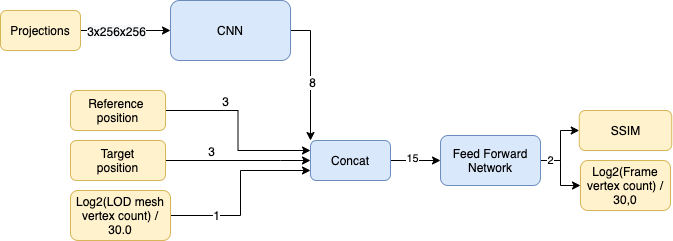

The diagram above was exported from draw.io. Its source (the exported page's mxGraphModel, read from the mxfile embedded in the PNG):
<mxGraphModel dx="946" dy="589" grid="1" gridSize="10" guides="1" tooltips="1" connect="1" arrows="1" fold="1" page="1" pageScale="1" pageWidth="827" pageHeight="1169" math="0" shadow="0">
  <root>
    <mxCell id="0" />
    <mxCell id="1" parent="0" />
    <mxCell id="sXaKVpTQY3jCXuHYoQcp-11" style="edgeStyle=orthogonalEdgeStyle;rounded=0;orthogonalLoop=1;jettySize=auto;html=1;entryX=0;entryY=0;entryDx=0;entryDy=0;" parent="1" source="sXaKVpTQY3jCXuHYoQcp-1" target="sXaKVpTQY3jCXuHYoQcp-2" edge="1">
      <mxGeometry relative="1" as="geometry" />
    </mxCell>
    <mxCell id="sXaKVpTQY3jCXuHYoQcp-14" value="&lt;font style=&quot;font-size: 12px&quot;&gt;8&lt;/font&gt;" style="edgeLabel;html=1;align=center;verticalAlign=middle;resizable=0;points=[];" parent="sXaKVpTQY3jCXuHYoQcp-11" vertex="1" connectable="0">
      <mxGeometry x="0.0889" y="1" relative="1" as="geometry">
        <mxPoint as="offset" />
      </mxGeometry>
    </mxCell>
    <mxCell id="sXaKVpTQY3jCXuHYoQcp-1" value="CNN" style="rounded=1;whiteSpace=wrap;html=1;fillColor=#dae8fc;strokeColor=#6c8ebf;" parent="1" vertex="1">
      <mxGeometry x="310" y="300" width="120" height="60" as="geometry" />
    </mxCell>
    <mxCell id="sXaKVpTQY3jCXuHYoQcp-19" style="edgeStyle=orthogonalEdgeStyle;rounded=0;orthogonalLoop=1;jettySize=auto;html=1;" parent="1" source="sXaKVpTQY3jCXuHYoQcp-2" target="sXaKVpTQY3jCXuHYoQcp-18" edge="1">
      <mxGeometry relative="1" as="geometry" />
    </mxCell>
    <mxCell id="sXaKVpTQY3jCXuHYoQcp-21" value="15" style="edgeLabel;html=1;align=center;verticalAlign=middle;resizable=0;points=[];" parent="sXaKVpTQY3jCXuHYoQcp-19" vertex="1" connectable="0">
      <mxGeometry x="-0.1701" y="3" relative="1" as="geometry">
        <mxPoint as="offset" />
      </mxGeometry>
    </mxCell>
    <mxCell id="sXaKVpTQY3jCXuHYoQcp-2" value="Concat" style="rounded=1;whiteSpace=wrap;html=1;fillColor=#dae8fc;strokeColor=#6c8ebf;" parent="1" vertex="1">
      <mxGeometry x="450" y="440" width="80" height="40" as="geometry" />
    </mxCell>
    <mxCell id="sXaKVpTQY3jCXuHYoQcp-5" style="edgeStyle=orthogonalEdgeStyle;rounded=0;orthogonalLoop=1;jettySize=auto;html=1;entryX=0;entryY=0.5;entryDx=0;entryDy=0;" parent="1" source="sXaKVpTQY3jCXuHYoQcp-4" target="sXaKVpTQY3jCXuHYoQcp-1" edge="1">
      <mxGeometry relative="1" as="geometry" />
    </mxCell>
    <mxCell id="sXaKVpTQY3jCXuHYoQcp-6" value="&lt;span style=&quot;font-size: 12px ; background-color: rgb(248 , 249 , 250)&quot;&gt;3x256x256&lt;/span&gt;" style="edgeLabel;html=1;align=center;verticalAlign=middle;resizable=0;points=[];" parent="sXaKVpTQY3jCXuHYoQcp-5" vertex="1" connectable="0">
      <mxGeometry x="-0.2182" relative="1" as="geometry">
        <mxPoint as="offset" />
      </mxGeometry>
    </mxCell>
    <mxCell id="sXaKVpTQY3jCXuHYoQcp-4" value="Projections&lt;br&gt;" style="rounded=1;whiteSpace=wrap;html=1;fillColor=#fff2cc;strokeColor=#d6b656;" parent="1" vertex="1">
      <mxGeometry x="140" y="310" width="80" height="40" as="geometry" />
    </mxCell>
    <mxCell id="sXaKVpTQY3jCXuHYoQcp-10" style="edgeStyle=orthogonalEdgeStyle;rounded=0;orthogonalLoop=1;jettySize=auto;html=1;entryX=0;entryY=0.25;entryDx=0;entryDy=0;" parent="1" source="sXaKVpTQY3jCXuHYoQcp-7" target="sXaKVpTQY3jCXuHYoQcp-2" edge="1">
      <mxGeometry relative="1" as="geometry">
        <mxPoint x="370" y="410" as="targetPoint" />
      </mxGeometry>
    </mxCell>
    <mxCell id="sXaKVpTQY3jCXuHYoQcp-15" value="&lt;font style=&quot;font-size: 12px&quot;&gt;3&lt;/font&gt;" style="edgeLabel;html=1;align=center;verticalAlign=middle;resizable=0;points=[];" parent="sXaKVpTQY3jCXuHYoQcp-10" vertex="1" connectable="0">
      <mxGeometry x="-0.6222" y="3" relative="1" as="geometry">
        <mxPoint x="24" y="-7" as="offset" />
      </mxGeometry>
    </mxCell>
    <mxCell id="sXaKVpTQY3jCXuHYoQcp-7" value="Reference &lt;br&gt;position" style="rounded=1;whiteSpace=wrap;html=1;fillColor=#fff2cc;strokeColor=#d6b656;" parent="1" vertex="1">
      <mxGeometry x="210" y="390" width="95" height="40" as="geometry" />
    </mxCell>
    <mxCell id="sXaKVpTQY3jCXuHYoQcp-12" style="edgeStyle=orthogonalEdgeStyle;rounded=0;orthogonalLoop=1;jettySize=auto;html=1;entryX=0;entryY=0.5;entryDx=0;entryDy=0;" parent="1" source="sXaKVpTQY3jCXuHYoQcp-8" target="sXaKVpTQY3jCXuHYoQcp-2" edge="1">
      <mxGeometry relative="1" as="geometry">
        <Array as="points">
          <mxPoint x="420" y="460" />
          <mxPoint x="420" y="460" />
        </Array>
      </mxGeometry>
    </mxCell>
    <mxCell id="sXaKVpTQY3jCXuHYoQcp-16" value="&lt;font style=&quot;font-size: 12px&quot;&gt;3&lt;/font&gt;" style="edgeLabel;html=1;align=center;verticalAlign=middle;resizable=0;points=[];" parent="sXaKVpTQY3jCXuHYoQcp-12" vertex="1" connectable="0">
      <mxGeometry x="-0.5615" y="1" relative="1" as="geometry">
        <mxPoint x="13" y="-9" as="offset" />
      </mxGeometry>
    </mxCell>
    <mxCell id="sXaKVpTQY3jCXuHYoQcp-8" value="Target&lt;br&gt;position" style="rounded=1;whiteSpace=wrap;html=1;fillColor=#fff2cc;strokeColor=#d6b656;" parent="1" vertex="1">
      <mxGeometry x="210" y="440" width="95" height="40" as="geometry" />
    </mxCell>
    <mxCell id="sXaKVpTQY3jCXuHYoQcp-13" style="edgeStyle=orthogonalEdgeStyle;rounded=0;orthogonalLoop=1;jettySize=auto;html=1;entryX=0;entryY=0.75;entryDx=0;entryDy=0;" parent="1" source="sXaKVpTQY3jCXuHYoQcp-9" target="sXaKVpTQY3jCXuHYoQcp-2" edge="1">
      <mxGeometry relative="1" as="geometry">
        <mxPoint x="420" y="520" as="targetPoint" />
      </mxGeometry>
    </mxCell>
    <mxCell id="sXaKVpTQY3jCXuHYoQcp-17" value="&lt;font style=&quot;font-size: 12px&quot;&gt;1&lt;/font&gt;" style="edgeLabel;html=1;align=center;verticalAlign=middle;resizable=0;points=[];" parent="sXaKVpTQY3jCXuHYoQcp-13" vertex="1" connectable="0">
      <mxGeometry x="-0.5097" y="1" relative="1" as="geometry">
        <mxPoint as="offset" />
      </mxGeometry>
    </mxCell>
    <mxCell id="sXaKVpTQY3jCXuHYoQcp-9" value="Log2(LOD mesh&lt;br&gt;vertex count) / 30.0" style="rounded=1;whiteSpace=wrap;html=1;fillColor=#fff2cc;strokeColor=#d6b656;" parent="1" vertex="1">
      <mxGeometry x="210" y="490" width="100" height="50" as="geometry" />
    </mxCell>
    <mxCell id="sXaKVpTQY3jCXuHYoQcp-24" style="edgeStyle=orthogonalEdgeStyle;rounded=0;orthogonalLoop=1;jettySize=auto;html=1;" parent="1" source="sXaKVpTQY3jCXuHYoQcp-18" target="sXaKVpTQY3jCXuHYoQcp-22" edge="1">
      <mxGeometry relative="1" as="geometry" />
    </mxCell>
    <mxCell id="sXaKVpTQY3jCXuHYoQcp-25" style="edgeStyle=orthogonalEdgeStyle;rounded=0;orthogonalLoop=1;jettySize=auto;html=1;" parent="1" source="sXaKVpTQY3jCXuHYoQcp-18" target="sXaKVpTQY3jCXuHYoQcp-23" edge="1">
      <mxGeometry relative="1" as="geometry" />
    </mxCell>
    <mxCell id="sXaKVpTQY3jCXuHYoQcp-26" value="2" style="edgeLabel;html=1;align=center;verticalAlign=middle;resizable=0;points=[];" parent="sXaKVpTQY3jCXuHYoQcp-25" vertex="1" connectable="0">
      <mxGeometry x="-0.7116" y="1" relative="1" as="geometry">
        <mxPoint as="offset" />
      </mxGeometry>
    </mxCell>
    <mxCell id="sXaKVpTQY3jCXuHYoQcp-18" value="Feed Forward&lt;br&gt;Network" style="rounded=1;whiteSpace=wrap;html=1;fillColor=#dae8fc;strokeColor=#6c8ebf;" parent="1" vertex="1">
      <mxGeometry x="580" y="435" width="100" height="50" as="geometry" />
    </mxCell>
    <mxCell id="sXaKVpTQY3jCXuHYoQcp-22" value="SSIM" style="rounded=1;whiteSpace=wrap;html=1;fillColor=#fff2cc;strokeColor=#d6b656;" parent="1" vertex="1">
      <mxGeometry x="718.75" y="410" width="92.5" height="40" as="geometry" />
    </mxCell>
    <mxCell id="sXaKVpTQY3jCXuHYoQcp-23" value="Log2(Frame vertex count) / 30,0" style="rounded=1;whiteSpace=wrap;html=1;fillColor=#fff2cc;strokeColor=#d6b656;" parent="1" vertex="1">
      <mxGeometry x="720" y="460" width="90" height="50" as="geometry" />
    </mxCell>
  </root>
</mxGraphModel>